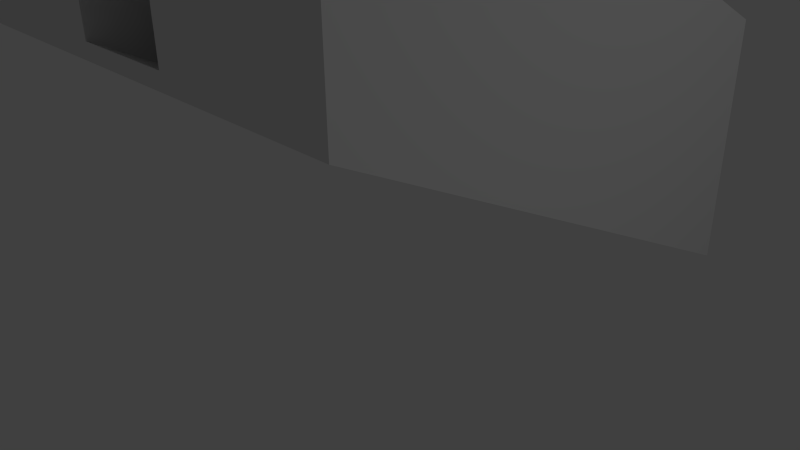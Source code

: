 # Source: VentRampBlock.blend  (saved by Blender 2.67.0; exported with 4.5.12 LTS)
import bpy
from mathutils import Matrix  # noqa: F401  (used for matrix-valued properties, if any)

bpy.ops.wm.read_factory_settings(use_empty=True)
scene = bpy.context.scene
scene.name = 'Scene'

# ---- collections
col_collection_1 = bpy.data.collections.new('Collection 1'); scene.collection.children.link(col_collection_1)

# ---- world
world_world = bpy.data.worlds.new('World'); scene.world = world_world
world_world.color = (0.05088, 0.05088, 0.05088)
world_world.use_sun_shadow = False
world_world.sun_shadow_jitter_overblur = 0.0
world_world.cycles.sampling_method = 'MANUAL'
world_world.cycles.sample_map_resolution = 256

# ---- cameras
cam_camera = bpy.data.cameras.new('Camera')
cam_camera.clip_end = 100.0
cam_camera.lens = 35.0
cam_camera.sensor_width = 32.0
cam_camera.sensor_height = 18.0
cam_camera.ortho_scale = 7.314
cam_camera.dof.focus_distance = 0.0
cam_camera.dof.aperture_fstop = 128.0

# ---- lights
light_lamp = bpy.data.lights.new('Lamp', 'POINT')
light_lamp.transmission_factor = 0.0
light_lamp.cutoff_distance = 30.0
light_lamp.energy = 100.0
light_lamp.shadow_buffer_clip_start = 1.001
light_lamp.shadow_soft_size = 0.1
light_lamp.shadow_maximum_resolution = 0.006
light_lamp.use_absolute_resolution = True
light_lamp.cycles.use_multiple_importance_sampling = False

# ---- meshes
me_cube_002 = bpy.data.meshes.new('Cube.002')
me_cube_002.from_pydata([(-0.7, -3.0, 3.0), (-0.7, 3.0, 0.0), (0.7, 3.0, 0.0), (0.7, -3.0, 3.0), (-0.7, -3.0, 4.6), (-0.7, 3.0, 1.6), (0.7, 3.0, 1.6), (0.7, -3.0, 4.6), (-3.0, -3.0, 3.0), (-3.0, 3.0, 0.0), (-3.0, -3.0, 6.0), (-3.0, 3.0, 3.0), (3.0, 3.0, 0.0), (3.0, -3.0, 3.0), (3.0, 3.0, 3.0), (3.0, -3.0, 6.0), (-0.7, -3.0, 3.2), (-0.7, 3.0, 0.2), (0.7, 3.0, 0.2), (0.7, -3.0, 3.2)], [], [(4, 0, 1, 5), (6, 2, 3, 7), (3, 2, 18, 19), (7, 4, 5, 6), (4, 10, 8, 0), (1, 9, 11, 5), (3, 13, 15, 7), (6, 14, 12, 2), (10, 15, 14, 11), (15, 10, 4, 7), (11, 9, 8, 10), (8, 9, 1, 0), (12, 13, 3, 2), (15, 13, 12, 14), (5, 11, 14, 6), (16, 19, 18, 17), (1, 0, 16, 17), (2, 1, 17, 18), (0, 3, 19, 16)])
me_cube_002.use_remesh_preserve_volume = False
me_cube_002.use_remesh_preserve_attributes = False
me_cube_002.use_mirror_vertex_groups = False
me_cube_002.update()

# ---- objects
ob_cube_002 = bpy.data.objects.new('Cube.002', me_cube_002)
ob_lamp = bpy.data.objects.new('Lamp', light_lamp)
ob_camera = bpy.data.objects.new('Camera', cam_camera)

# ---- transforms, parenting, visibility, modifiers, constraints
ob_cube_002.location = (0.0, 0.0, 0.0)
ob_cube_002.lineart.crease_threshold = 0.0
ob_lamp.location = (10.08, 1.005, 5.904)
ob_lamp.rotation_euler = (0.6503, 0.05522, 1.866)
ob_lamp.lock_rotations_4d = False
ob_lamp.empty_display_type = 'ARROWS'
ob_lamp.color = (0.0, 0.0, 0.0, 0.0)
ob_lamp.lineart.crease_threshold = 0.0
ob_camera.location = (7.481, -6.508, 5.344)
ob_camera.rotation_euler = (1.109, 0.01082, 0.8149)
ob_camera.lock_rotations_4d = False
ob_camera.empty_display_type = 'ARROWS'
ob_camera.color = (0.0, 0.0, 0.0, 0.0)
ob_camera.display_type = 'WIRE'
ob_camera.lineart.crease_threshold = 0.0

# ---- collection membership
col_collection_1.objects.link(ob_cube_002)
col_collection_1.objects.link(ob_lamp)
col_collection_1.objects.link(ob_camera)

# ---- scene / render settings (as saved in the file)
scene.camera = ob_camera
scene.frame_start = 1; scene.frame_end = 250; scene.frame_set(1)
scene.render.engine = 'BLENDER_EEVEE_NEXT'
scene.render.image_settings.color_mode = 'RGB'
scene.render.image_settings.compression = 90
scene.render.resolution_percentage = 50
scene.render.dither_intensity = 0.0
scene.cycles.use_denoising = False
scene.cycles.samples = 10
scene.cycles.sampling_pattern = 'TABULATED_SOBOL'
scene.cycles.light_sampling_threshold = 0.0
scene.cycles.use_adaptive_sampling = False
scene.cycles.use_light_tree = False
scene.cycles.blur_glossy = 0.0
scene.cycles.volume_bounces = 1
scene.cycles.pixel_filter_type = 'GAUSSIAN'
scene.cycles.sample_clamp_indirect = 0.0
scene.view_settings.view_transform = 'Standard'
bpy.context.view_layer.update()

